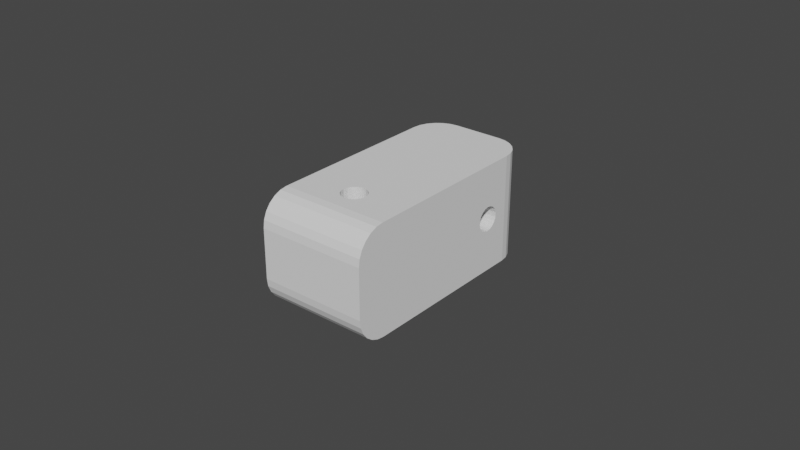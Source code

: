 # Source: Link_1_FL_c.blend  (saved by Blender 2.92.15; exported with 4.5.12 LTS)
import bpy
from mathutils import Matrix  # noqa: F401  (used for matrix-valued properties, if any)

bpy.ops.wm.read_factory_settings(use_empty=True)
scene = bpy.context.scene
scene.name = 'Scene'

# ---- collections
col_collection = bpy.data.collections.new('Collection'); scene.collection.children.link(col_collection)

# ---- world
world_world = bpy.data.worlds.new('World'); scene.world = world_world
world_world.use_nodes = True; world_world.node_tree.nodes.clear()
_N = world_world.node_tree.nodes; _L = world_world.node_tree.links
n0 = _N.new('ShaderNodeOutputWorld'); n0.name = 'World Output'; n0.location = (300, 300)
n1 = _N.new('ShaderNodeBackground'); n1.name = 'Background'; n1.location = (10, 300)
n1.inputs[0].default_value = (0.05088, 0.05088, 0.05088, 1.0)
_L.new(n1.outputs[0], n0.inputs[0])
n0.is_active_output = True
world_world.color = (0.05088, 0.05088, 0.05088)
world_world.use_sun_shadow = False
world_world.sun_shadow_jitter_overblur = 0.0

# ---- meshes
me_link_1_br_002 = bpy.data.meshes.new('Link 1 BR.002')
me_link_1_br_002.from_pydata([(-0.0006913, -0.00394, 0.0175), (-0.001991, -0.003469, 0.0175), (-0.003092, 0.002538, 0.0175), (-0.004, -2.982e-05, 0.0175), (-0.002043, 0.003439, 0.0175), (-0.00075, 0.003929, 0.0175), (-0.003054, -0.002584, 0.0175), (-0.003751, -0.00139, 0.0175), (-0.003771, 0.001334, 0.0175), (-0.00075, 0.0085, 0.0175), (-0.0175, 0.0085, 0.0175), (-0.0175, 0.01802, 0.008), (-0.0175, 0.01096, 0.01718), (-0.0175, 0.01325, 0.01623), (-0.0175, 0.01522, 0.01472), (-0.0175, 0.01674, 0.01275), (-0.0175, 0.01769, 0.01046), (0.0006913, -0.00394, 0.0175), (0.001991, -0.003469, 0.0175), (0.003092, 0.002538, 0.0175), (0.004, -2.982e-05, 0.0175), (0.002043, 0.003439, 0.0175), (0.00075, 0.003929, 0.0175), (0.003054, -0.002584, 0.0175), (0.003751, -0.00139, 0.0175), (0.003771, 0.001334, 0.0175), (0.0, -0.004, 0.0175), (0.00075, 0.0085, 0.0175), (0.0175, 0.0085, 0.0175), (0.0175, 0.01802, 0.008), (0.0175, 0.01096, 0.01718), (0.0175, 0.01325, 0.01623), (0.0175, 0.01522, 0.01472), (0.0175, 0.01674, 0.01275), (0.0175, 0.01769, 0.01046), (-0.0006913, -0.00394, -0.0175), (-0.001991, -0.003469, -0.0175), (-0.003092, 0.002538, -0.0175), (-0.004, -2.982e-05, -0.0175), (-0.002043, 0.003439, -0.0175), (-0.00075, 0.003929, -0.0175), (-0.003054, -0.002584, -0.0175), (-0.003751, -0.00139, -0.0175), (-0.003771, 0.001334, -0.0175), (-0.00075, 0.0085, -0.0175), (-0.0175, 0.0085, -0.0175), (-0.0175, 0.01802, -0.008), (-0.0175, 0.01096, -0.01718), (-0.0175, 0.01325, -0.01623), (-0.0175, 0.01522, -0.01472), (-0.0175, 0.01674, -0.01275), (-0.0175, 0.01769, -0.01046), (0.0006913, -0.00394, -0.0175), (0.001991, -0.003469, -0.0175), (0.003092, 0.002538, -0.0175), (0.004, -2.982e-05, -0.0175), (0.002043, 0.003439, -0.0175), (0.00075, 0.003929, -0.0175), (0.003054, -0.002584, -0.0175), (0.003751, -0.00139, -0.0175), (0.003771, 0.001334, -0.0175), (0.0, -0.004, -0.0175), (0.00075, 0.0085, -0.0175), (0.0175, 0.0085, -0.0175), (0.0175, 0.01802, -0.008), (0.0175, 0.01096, -0.01718), (0.0175, 0.01325, -0.01623), (0.0175, 0.01522, -0.01472), (0.0175, 0.01674, -0.01275), (0.0175, 0.01769, -0.01046), (-0.0175, -0.03503, 0.0006913), (-0.0175, -0.0355, 0.001991), (-0.0175, -0.04151, 0.003092), (-0.0175, -0.03894, 0.004), (-0.0175, -0.04241, 0.002043), (-0.0175, -0.0429, 0.00075), (-0.0175, -0.03639, 0.003054), (-0.0175, -0.03758, 0.003751), (-0.0175, -0.0403, 0.003771), (-0.0175, -0.04747, 0.0175), (-0.008, -0.05699, 0.0175), (-0.01718, -0.04993, 0.0175), (-0.01623, -0.05222, 0.0175), (-0.01472, -0.05419, 0.0175), (-0.01275, -0.05571, 0.0175), (-0.01046, -0.05666, 0.0175), (-0.0175, -0.03503, -0.0006913), (-0.0175, -0.0355, -0.001991), (-0.0175, -0.04151, -0.003092), (-0.0175, -0.03894, -0.004), (-0.0175, -0.04241, -0.002043), (-0.0175, -0.0429, -0.00075), (-0.0175, -0.03639, -0.003054), (-0.0175, -0.03758, -0.003751), (-0.0175, -0.0403, -0.003771), (-0.0175, -0.03497, -8.556e-10), (-0.0175, -0.04747, -0.0175), (-0.008, -0.05699, -0.0175), (-0.01718, -0.04993, -0.0175), (-0.01623, -0.05222, -0.0175), (-0.01472, -0.05419, -0.0175), (-0.01275, -0.05571, -0.0175), (-0.01046, -0.05666, -0.0175), (0.0175, -0.03503, 0.0006913), (0.0175, -0.0355, 0.001991), (0.0175, -0.04151, 0.003092), (0.0175, -0.03894, 0.004), (0.0175, -0.04241, 0.002043), (0.0175, -0.0429, 0.00075), (0.0175, -0.03639, 0.003054), (0.0175, -0.03758, 0.003751), (0.0175, -0.0403, 0.003771), (0.0175, -0.04747, 0.00075), (0.0175, -0.04747, 0.0175), (0.008, -0.05699, 0.0175), (0.01718, -0.04993, 0.0175), (0.01623, -0.05222, 0.0175), (0.01472, -0.05419, 0.0175), (0.01275, -0.05571, 0.0175), (0.01046, -0.05666, 0.0175), (0.0175, -0.03503, -0.0006913), (0.0175, -0.0355, -0.001991), (0.0175, -0.04151, -0.003092), (0.0175, -0.03894, -0.004), (0.0175, -0.04241, -0.002043), (0.0175, -0.0429, -0.00075), (0.0175, -0.03639, -0.003053), (0.0175, -0.03758, -0.003751), (0.0175, -0.0403, -0.003771), (0.0175, -0.03497, 1.787e-09), (0.0175, -0.04747, -0.0175), (0.008, -0.05699, -0.0175), (0.01718, -0.04993, -0.0175), (0.01623, -0.05222, -0.0175), (0.01472, -0.05419, -0.0175), (0.01275, -0.05571, -0.0175), (0.01046, -0.05666, -0.0175)], [], [(28, 20, 24), (11, 16, 34, 29), (45, 38, 42), (45, 96, 92), (31, 30, 29), (14, 16, 12), (7, 42, 38, 3), (106, 110, 113), (29, 34, 31), (28, 25, 20), (55, 60, 63), (113, 23, 18), (113, 17, 26), (8, 2, 10), (129, 120, 63, 30), (130, 126, 127), (128, 122, 130), (4, 39, 40, 5), (30, 104, 103), (67, 66, 48, 49), (26, 61, 35, 0), (63, 130, 58), (10, 6, 7), (68, 69, 64), (94, 128, 123, 89), (79, 81, 82), (110, 109, 113), (91, 90, 96), (58, 53, 18, 23), (45, 47, 44, 37), (115, 113, 114), (99, 98, 96), (57, 22, 5, 40), (127, 123, 130), (23, 24, 59, 58), (33, 32, 34), (16, 11, 12), (10, 12, 11), (1, 0, 35, 36), (94, 89, 96), (113, 111, 106), (125, 112, 124), (113, 18, 17), (99, 96, 97), (63, 66, 64), (130, 97, 96), (45, 43, 38), (79, 10, 76), (80, 85, 102, 97), (49, 48, 45), (57, 62, 56), (100, 99, 97), (82, 83, 80), (116, 117, 134, 133), (3, 8, 10), (113, 28, 23), (30, 12, 9), (91, 125, 124, 90), (7, 3, 10), (136, 131, 132), (50, 49, 45), (63, 58, 59), (111, 105, 72, 78), (32, 31, 34), (76, 10, 71), (132, 131, 130), (90, 88, 96), (62, 65, 63, 54), (63, 29, 30), (51, 46, 64, 69), (132, 112, 115), (130, 96, 61, 52), (87, 86, 46, 45), (132, 133, 134), (130, 63, 126), (121, 63, 120), (45, 37, 43), (74, 72, 105, 107), (63, 121, 126), (96, 36, 35), (41, 45, 42), (75, 91, 96), (15, 14, 32, 33), (79, 77, 73), (96, 35, 61), (93, 89, 123, 127), (67, 68, 64), (27, 21, 19), (79, 113, 26, 0), (54, 60, 25, 19), (14, 15, 16), (132, 134, 136), (28, 19, 25), (74, 75, 79), (1, 79, 0), (12, 13, 14), (113, 115, 112, 105), (46, 51, 45), (66, 67, 64), (11, 46, 10), (58, 130, 53), (95, 70, 10), (92, 87, 45), (123, 128, 130), (73, 106, 111, 78), (30, 103, 129), (100, 101, 84, 83), (28, 30, 27, 19), (122, 124, 130), (53, 130, 52), (19, 21, 56, 54), (48, 47, 45), (64, 29, 63), (9, 12, 10, 2), (127, 126, 92, 93), (108, 112, 125), (101, 102, 85, 84), (60, 54, 63), (6, 79, 1), (87, 92, 126, 121), (99, 100, 83, 82), (10, 79, 6), (63, 65, 66), (78, 72, 79), (131, 97, 130), (107, 105, 112), (51, 50, 45), (71, 70, 103, 104), (56, 62, 54), (103, 70, 95, 129), (60, 55, 20, 25), (88, 90, 124, 122), (98, 99, 82, 81), (96, 89, 93), (9, 27, 30), (76, 109, 110, 77), (44, 40, 39), (14, 13, 31, 32), (71, 104, 109, 76), (119, 114, 131, 136), (84, 85, 80), (55, 59, 24, 20), (44, 62, 57, 40), (96, 93, 92), (66, 65, 47, 48), (37, 39, 4, 2), (88, 94, 96), (47, 65, 62), (17, 18, 53, 52), (122, 128, 94, 88), (86, 95, 10, 46), (96, 98, 81, 79), (6, 41, 42, 7), (30, 109, 104), (70, 71, 10), (75, 96, 79), (101, 100, 97), (79, 76, 77), (44, 39, 37), (56, 21, 22, 57), (79, 73, 78), (3, 38, 43, 8), (96, 41, 36), (120, 129, 95, 86), (5, 9, 4), (27, 22, 21), (117, 116, 115), (112, 132, 130, 124), (1, 36, 41, 6), (109, 30, 28), (119, 118, 117), (23, 28, 24), (79, 82, 80), (114, 80, 97, 131), (96, 45, 41), (108, 107, 112), (72, 74, 79), (4, 9, 2), (117, 115, 119), (114, 119, 115), (113, 105, 111), (83, 84, 80), (28, 113, 109), (80, 114, 113), (80, 113, 79), (97, 102, 101), (59, 55, 63), (16, 15, 33, 34), (134, 135, 136), (74, 107, 108, 75), (110, 106, 73, 77), (86, 87, 121, 120), (75, 108, 125, 91), (13, 12, 30, 31), (117, 118, 135, 134), (49, 50, 68, 67), (62, 44, 47), (115, 116, 133, 132), (26, 17, 52, 61), (118, 119, 136, 135), (50, 51, 69, 68), (29, 64, 46, 11), (9, 5, 22, 27), (2, 8, 43, 37)])
_uv = me_link_1_br_002.uv_layers.new(name='UVMap')
_uv.uv.foreach_set('vector', [0.0, 0.0, 0.0, 0.0, 0.0, 0.0, 0.0, 0.0, 0.0, 0.0, 0.0, 0.0, 0.0, 0.0, 0.0, 0.0, 0.0, 0.0, 0.0, 0.0, 0.0, 0.0, 0.0, 0.0, 0.0, 0.0, 0.0, 0.0, 0.0, 0.0, 0.0, 0.0, 0.0, 0.0, 0.0, 0.0, 0.0, 0.0, 0.0, 0.0, 0.0, 0.0, 0.0, 0.0, 0.0, 0.0, 0.0, 0.0, 0.0, 0.0, 0.0, 0.0, 0.0, 0.0, 0.0, 0.0, 0.0, 0.0, 0.0, 0.0, 0.0, 0.0, 0.0, 0.0, 0.0, 0.0, 0.0, 0.0, 0.0, 0.0, 0.0, 0.0, 0.0, 0.0, 0.0, 0.0, 0.0, 0.0, 0.0, 0.0, 0.0, 0.0, 0.0, 0.0, 0.0, 0.0, 0.0, 0.0, 0.0, 0.0, 0.0, 0.0, 0.0, 0.0, 0.0, 0.0, 0.0, 0.0, 0.0, 0.0, 0.0, 0.0, 0.0, 0.0, 0.0, 0.0, 0.0, 0.0, 0.0, 0.0, 0.0, 0.0, 0.0, 0.0, 0.0, 0.0, 0.0, 0.0, 0.0, 0.0, 0.0, 0.0, 0.0, 0.0, 0.0, 0.0, 0.0, 0.0, 0.0, 0.0, 0.0, 0.0, 0.0, 0.0, 0.0, 0.0, 0.0, 0.0, 0.0, 0.0, 0.0, 0.0, 0.0, 0.0, 0.0, 0.0, 0.0, 0.0, 0.0, 0.0, 0.0, 0.0, 0.0, 0.0, 0.0, 0.0, 0.0, 0.0, 0.0, 0.0, 0.0, 0.0, 0.0, 0.0, 0.0, 0.0, 0.0, 0.0, 0.0, 0.0, 0.0, 0.0, 0.0, 0.0, 0.0, 0.0, 0.0, 0.0, 0.0, 0.0, 0.0, 0.0, 0.0, 0.0, 0.0, 0.0, 0.0, 0.0, 0.0, 0.0, 0.0, 0.0, 0.0, 0.0, 0.0, 0.0, 0.0, 0.0, 0.0, 0.0, 0.0, 0.0, 0.0, 0.0, 0.0, 0.0, 0.0, 0.0, 0.0, 0.0, 0.0, 0.0, 0.0, 0.0, 0.0, 0.0, 0.0, 0.0, 0.0, 0.0, 0.0, 0.0, 0.0, 0.0, 0.0, 0.0, 0.0, 0.0, 0.0, 0.0, 0.0, 0.0, 0.0, 0.0, 0.0, 0.0, 0.0, 0.0, 0.0, 0.0, 0.0, 0.0, 0.0, 0.0, 0.0, 0.0, 0.0, 0.0, 0.0, 0.0, 0.0, 0.0, 0.0, 0.0, 0.0, 0.0, 0.0, 0.0, 0.0, 0.0, 0.0, 0.0, 0.0, 0.0, 0.0, 0.0, 0.0, 0.0, 0.0, 0.0, 0.0, 0.0, 0.0, 0.0, 0.0, 0.0, 0.0, 0.0, 0.0, 0.0, 0.0, 0.0, 0.0, 0.0, 0.0, 0.0, 0.0, 0.0, 0.0, 0.0, 0.0, 0.0, 0.0, 0.0, 0.0, 0.0, 0.0, 0.0, 0.0, 0.0, 0.0, 0.0, 0.0, 0.0, 0.0, 0.0, 0.0, 0.0, 0.0, 0.0, 0.0, 0.0, 0.0, 0.0, 0.0, 0.0, 0.0, 0.0, 0.0, 0.0, 0.0, 0.0, 0.0, 0.0, 0.0, 0.0, 0.0, 0.0, 0.0, 0.0, 0.0, 0.0, 0.0, 0.0, 0.0, 0.0, 0.0, 0.0, 0.0, 0.0, 0.0, 0.0, 0.0, 0.0, 0.0, 0.0, 0.0, 0.0, 0.0, 0.0, 0.0, 0.0, 0.0, 0.0, 0.0, 0.0, 0.0, 0.0, 0.0, 0.0, 0.0, 0.0, 0.0, 0.0, 0.0, 0.0, 0.0, 0.0, 0.0, 0.0, 0.0, 0.0, 0.0, 0.0, 0.0, 0.0, 0.0, 0.0, 0.0, 0.0, 0.0, 0.0, 0.0, 0.0, 0.0, 0.0, 0.0, 0.0, 0.0, 0.0, 0.0, 0.0, 0.0, 0.0, 0.0, 0.0, 0.0, 0.0, 0.0, 0.0, 0.0, 0.0, 0.0, 0.0, 0.0, 0.0, 0.0, 0.0, 0.0, 0.0, 0.0, 0.0, 0.0, 0.0, 0.0, 0.0, 0.0, 0.0, 0.0, 0.0, 0.0, 0.0, 0.0, 0.0, 0.0, 0.0, 0.0, 0.0, 0.0, 0.0, 0.0, 0.0, 0.0, 0.0, 0.0, 0.0, 0.0, 0.0, 0.0, 0.0, 0.0, 0.0, 0.0, 0.0, 0.0, 0.0, 0.0, 0.0, 0.0, 0.0, 0.0, 0.0, 0.0, 0.0, 0.0, 0.0, 0.0, 0.0, 0.0, 0.0, 0.0, 0.0, 0.0, 0.0, 0.0, 0.0, 0.0, 0.0, 0.0, 0.0, 0.0, 0.0, 0.0, 0.0, 0.0, 0.0, 0.0, 0.0, 0.0, 0.0, 0.0, 0.0, 0.0, 0.0, 0.0, 0.0, 0.0, 0.0, 0.0, 0.0, 0.0, 0.0, 0.0, 0.0, 0.0, 0.0, 0.0, 0.0, 0.0, 0.0, 0.0, 0.0, 0.0, 0.0, 0.0, 0.0, 0.0, 0.0, 0.0, 0.0, 0.0, 0.0, 0.0, 0.0, 0.0, 0.0, 0.0, 0.0, 0.0, 0.0, 0.0, 0.0, 0.0, 0.0, 0.0, 0.0, 0.0, 0.0, 0.0, 0.0, 0.0, 0.0, 0.0, 0.0, 0.0, 0.0, 0.0, 0.0, 0.0, 0.0, 0.0, 0.0, 0.0, 0.0, 0.0, 0.0, 0.0, 0.0, 0.0, 0.0, 0.0, 0.0, 0.0, 0.0, 0.0, 0.0, 0.0, 0.0, 0.0, 0.0, 0.0, 0.0, 0.0, 0.0, 0.0, 0.0, 0.0, 0.0, 0.0, 0.0, 0.0, 0.0, 0.0, 0.0, 0.0, 0.0, 0.0, 0.0, 0.0, 0.0, 0.0, 0.0, 0.0, 0.0, 0.0, 0.0, 0.0, 0.0, 0.0, 0.0, 0.0, 0.0, 0.0, 0.0, 0.0, 0.0, 0.0, 0.0, 0.0, 0.0, 0.0, 0.0, 0.0, 0.0, 0.0, 0.0, 0.0, 0.0, 0.0, 0.0, 0.0, 0.0, 0.0, 0.0, 0.0, 0.0, 0.0, 0.0, 0.0, 0.0, 0.0, 0.0, 0.0, 0.0, 0.0, 0.0, 0.0, 0.0, 0.0, 0.0, 0.0, 0.0, 0.0, 0.0, 0.0, 0.0, 0.0, 0.0, 0.0, 0.0, 0.0, 0.0, 0.0, 0.0, 0.0, 0.0, 0.0, 0.0, 0.0, 0.0, 0.0, 0.0, 0.0, 0.0, 0.0, 0.0, 0.0, 0.0, 0.0, 0.0, 0.0, 0.0, 0.0, 0.0, 0.0, 0.0, 0.0, 0.0, 0.0, 0.0, 0.0, 0.0, 0.0, 0.0, 0.0, 0.0, 0.0, 0.0, 0.0, 0.0, 0.0, 0.0, 0.0, 0.0, 0.0, 0.0, 0.0, 0.0, 0.0, 0.0, 0.0, 0.0, 0.0, 0.0, 0.0, 0.0, 0.0, 0.0, 0.0, 0.0, 0.0, 0.0, 0.0, 0.0, 0.0, 0.0, 0.0, 0.0, 0.0, 0.0, 0.0, 0.0, 0.0, 0.0, 0.0, 0.0, 0.0, 0.0, 0.0, 0.0, 0.0, 0.0, 0.0, 0.0, 0.0, 0.0, 0.0, 0.0, 0.0, 0.0, 0.0, 0.0, 0.0, 0.0, 0.0, 0.0, 0.0, 0.0, 0.0, 0.0, 0.0, 0.0, 0.0, 0.0, 0.0, 0.0, 0.0, 0.0, 0.0, 0.0, 0.0, 0.0, 0.0, 0.0, 0.0, 0.0, 0.0, 0.0, 0.0, 0.0, 0.0, 0.0, 0.0, 0.0, 0.0, 0.0, 0.0, 0.0, 0.0, 0.0, 0.0, 0.0, 0.0, 0.0, 0.0, 0.0, 0.0, 0.0, 0.0, 0.0, 0.0, 0.0, 0.0, 0.0, 0.0, 0.0, 0.0, 0.0, 0.0, 0.0, 0.0, 0.0, 0.0, 0.0, 0.0, 0.0, 0.0, 0.0, 0.0, 0.0, 0.0, 0.0, 0.0, 0.0, 0.0, 0.0, 0.0, 0.0, 0.0, 0.0, 0.0, 0.0, 0.0, 0.0, 0.0, 0.0, 0.0, 0.0, 0.0, 0.0, 0.0, 0.0, 0.0, 0.0, 0.0, 0.0, 0.0, 0.0, 0.0, 0.0, 0.0, 0.0, 0.0, 0.0, 0.0, 0.0, 0.0, 0.0, 0.0, 0.0, 0.0, 0.0, 0.0, 0.0, 0.0, 0.0, 0.0, 0.0, 0.0, 0.0, 0.0, 0.0, 0.0, 0.0, 0.0, 0.0, 0.0, 0.0, 0.0, 0.0, 0.0, 0.0, 0.0, 0.0, 0.0, 0.0, 0.0, 0.0, 0.0, 0.0, 0.0, 0.0, 0.0, 0.0, 0.0, 0.0, 0.0, 0.0, 0.0, 0.0, 0.0, 0.0, 0.0, 0.0, 0.0, 0.0, 0.0, 0.0, 0.0, 0.0, 0.0, 0.0, 0.0, 0.0, 0.0, 0.0, 0.0, 0.0, 0.0, 0.0, 0.0, 0.0, 0.0, 0.0, 0.0, 0.0, 0.0, 0.0, 0.0, 0.0, 0.0, 0.0, 0.0, 0.0, 0.0, 0.0, 0.0, 0.0, 0.0, 0.0, 0.0, 0.0, 0.0, 0.0, 0.0, 0.0, 0.0, 0.0, 0.0, 0.0, 0.0, 0.0, 0.0, 0.0, 0.0, 0.0, 0.0, 0.0, 0.0, 0.0, 0.0, 0.0, 0.0, 0.0, 0.0, 0.0, 0.0, 0.0, 0.0, 0.0, 0.0, 0.0, 0.0, 0.0, 0.0, 0.0, 0.0, 0.0, 0.0, 0.0, 0.0, 0.0, 0.0, 0.0, 0.0, 0.0, 0.0, 0.0, 0.0, 0.0, 0.0, 0.0, 0.0, 0.0, 0.0, 0.0, 0.0, 0.0, 0.0, 0.0, 0.0, 0.0, 0.0, 0.0, 0.0, 0.0, 0.0, 0.0, 0.0, 0.0, 0.0, 0.0, 0.0, 0.0, 0.0, 0.0, 0.0, 0.0, 0.0, 0.0, 0.0, 0.0, 0.0, 0.0, 0.0, 0.0, 0.0, 0.0, 0.0, 0.0, 0.0, 0.0, 0.0, 0.0, 0.0, 0.0, 0.0, 0.0, 0.0, 0.0, 0.0, 0.0, 0.0, 0.0, 0.0, 0.0, 0.0, 0.0, 0.0, 0.0, 0.0, 0.0, 0.0, 0.0, 0.0, 0.0, 0.0, 0.0, 0.0, 0.0, 0.0, 0.0, 0.0, 0.0, 0.0, 0.0, 0.0, 0.0, 0.0, 0.0, 0.0, 0.0, 0.0, 0.0, 0.0, 0.0, 0.0, 0.0, 0.0, 0.0, 0.0, 0.0, 0.0, 0.0, 0.0, 0.0, 0.0, 0.0, 0.0, 0.0, 0.0, 0.0, 0.0, 0.0, 0.0, 0.0, 0.0, 0.0, 0.0, 0.0, 0.0, 0.0, 0.0, 0.0, 0.0, 0.0, 0.0, 0.0, 0.0, 0.0, 0.0, 0.0, 0.0, 0.0, 0.0, 0.0, 0.0, 0.0, 0.0, 0.0, 0.0, 0.0, 0.0, 0.0, 0.0, 0.0, 0.0, 0.0, 0.0, 0.0, 0.0, 0.0, 0.0, 0.0, 0.0, 0.0, 0.0, 0.0, 0.0, 0.0, 0.0, 0.0, 0.0, 0.0, 0.0, 0.0, 0.0, 0.0, 0.0, 0.0, 0.0, 0.0, 0.0, 0.0, 0.0, 0.0, 0.0, 0.0, 0.0, 0.0, 0.0, 0.0, 0.0, 0.0, 0.0, 0.0, 0.0, 0.0, 0.0, 0.0, 0.0, 0.0, 0.0, 0.0, 0.0, 0.0, 0.0, 0.0, 0.0, 0.0, 0.0, 0.0, 0.0, 0.0, 0.0, 0.0, 0.0, 0.0, 0.0, 0.0, 0.0, 0.0, 0.0, 0.0, 0.0, 0.0, 0.0, 0.0, 0.0, 0.0, 0.0, 0.0, 0.0, 0.0, 0.0, 0.0, 0.0, 0.0, 0.0, 0.0, 0.0, 0.0, 0.0, 0.0, 0.0, 0.0, 0.0, 0.0, 0.0, 0.0, 0.0, 0.0, 0.0, 0.0, 0.0, 0.0, 0.0, 0.0, 0.0, 0.0, 0.0, 0.0, 0.0, 0.0, 0.0, 0.0, 0.0, 0.0, 0.0, 0.0, 0.0, 0.0, 0.0, 0.0, 0.0, 0.0, 0.0, 0.0, 0.0, 0.0, 0.0, 0.0, 0.0, 0.0, 0.0, 0.0, 0.0, 0.0, 0.0, 0.0, 0.0, 0.0, 0.0, 0.0, 0.0, 0.0, 0.0, 0.0, 0.0, 0.0, 0.0, 0.0, 0.0, 0.0, 0.0, 0.0, 0.0, 0.0, 0.0, 0.0, 0.0, 0.0, 0.0, 0.0, 0.0, 0.0, 0.0, 0.0, 0.0, 0.0, 0.0, 0.0, 0.0, 0.0, 0.0, 0.0, 0.0, 0.0, 0.0, 0.0, 0.0, 0.0, 0.0, 0.0, 0.0, 0.0, 0.0, 0.0, 0.0, 0.0, 0.0, 0.0, 0.0, 0.0, 0.0, 0.0, 0.0, 0.0, 0.0, 0.0, 0.0, 0.0, 0.0, 0.0, 0.0, 0.0, 0.0, 0.0, 0.0, 0.0, 0.0, 0.0, 0.0, 0.0, 0.0, 0.0, 0.0, 0.0, 0.0, 0.0, 0.0, 0.0, 0.0, 0.0, 0.0, 0.0, 0.0, 0.0, 0.0, 0.0, 0.0, 0.0, 0.0, 0.0, 0.0, 0.0, 0.0, 0.0, 0.0, 0.0, 0.0, 0.0, 0.0, 0.0, 0.0, 0.0, 0.0, 0.0, 0.0, 0.0, 0.0, 0.0, 0.0, 0.0, 0.0, 0.0, 0.0, 0.0, 0.0, 0.0, 0.0, 0.0, 0.0, 0.0, 0.0, 0.0, 0.0, 0.0, 0.0, 0.0, 0.0, 0.0])
me_link_1_br_002.use_remesh_fix_poles = True
me_link_1_br_002.use_remesh_preserve_attributes = False
me_link_1_br_002.use_mirror_vertex_groups = False
me_link_1_br_002.update()

# ---- objects
ob_link_1_fl_c = bpy.data.objects.new('Link 1 FL_c', me_link_1_br_002)

# ---- transforms, parenting, visibility, modifiers, constraints
ob_link_1_fl_c.location = (0.0, 0.0, 0.0)
ob_link_1_fl_c.rotation_euler = (3.142, -0.0, 0.0)
ob_link_1_fl_c.lineart.crease_threshold = 0.0

# ---- collection membership
col_collection.objects.link(ob_link_1_fl_c)

# ---- scene / render settings (as saved in the file)
scene.frame_start = 1; scene.frame_end = 250; scene.frame_set(1)
scene.render.engine = 'BLENDER_EEVEE_NEXT'
scene.cycles.use_denoising = False
scene.cycles.samples = 128
scene.cycles.sampling_pattern = 'TABULATED_SOBOL'
scene.cycles.use_adaptive_sampling = False
scene.cycles.use_light_tree = False
scene.view_settings.view_transform = 'Filmic'
bpy.context.view_layer.update()

# ---- added for rendering (the .blend has no active camera and no usable light): camera, sun
cam_auto = bpy.data.cameras.new('AutoCamera')
cam_auto.lens = 50.0
cam_auto.sensor_width = 36.0
cam_auto.clip_end = 1000.0
ob_auto_camera = bpy.data.objects.new('AutoCamera', cam_auto)
scene.collection.objects.link(ob_auto_camera)
ob_auto_camera.location = (0.185045, -0.202569, 0.148036)
ob_auto_camera.rotation_euler = (1.09748, -7.21219e-08, 0.694738)
scene.camera = ob_auto_camera
light_auto_sun = bpy.data.lights.new('AutoSun', 'SUN')
light_auto_sun.energy = 3.0
light_auto_sun.angle = 0.0523599
ob_auto_sun = bpy.data.objects.new('AutoSun', light_auto_sun)
scene.collection.objects.link(ob_auto_sun)
ob_auto_sun.rotation_euler = (0.872665, 0.174533, 0.523599)
bpy.context.view_layer.update()
